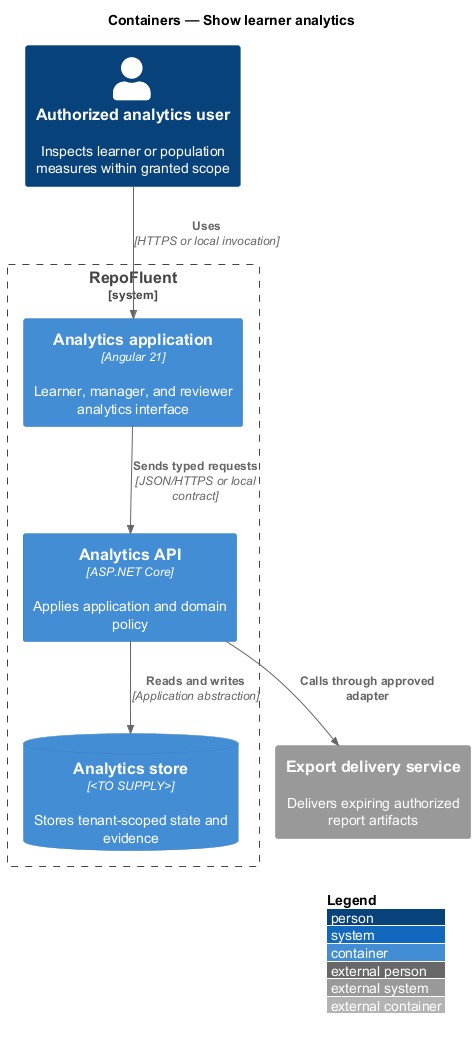

The diagram above was rendered by PlantUML. Its source (embedded in the PNG):
@startuml
!include <C4/C4_Container>
LAYOUT_WITH_LEGEND()
title Containers — Show learner analytics

Person(actor, "Authorized analytics user", "Inspects learner or population measures within granted scope")
System_Boundary(repofluent, "RepoFluent") {
  Container(entry, "Analytics application", "Angular 21", "Learner, manager, and reviewer analytics interface")
  Container(api, "Analytics API", "ASP.NET Core", "Applies application and domain policy")
  ContainerDb(store, "Analytics store", "<TO SUPPLY>", "Stores tenant-scoped state and evidence")
}
System_Ext(dependency, "Export delivery service", "Delivers expiring authorized report artifacts")

Rel(actor, entry, "Uses", "HTTPS or local invocation")
Rel(entry, api, "Sends typed requests", "JSON/HTTPS or local contract")
Rel(api, store, "Reads and writes", "Application abstraction")
Rel(api, dependency, "Calls through approved adapter")
@enduml